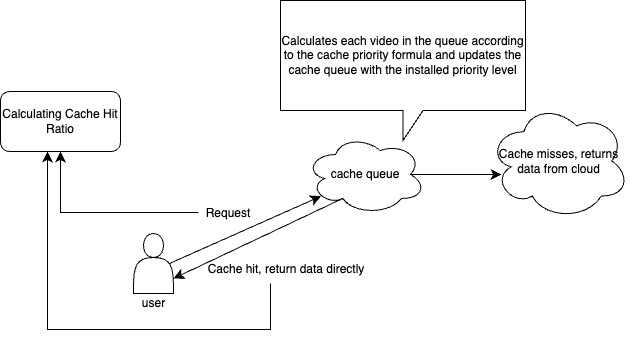

The diagram above was exported from draw.io. Its source (the exported page's mxGraphModel, read from the mxfile embedded in the PNG):
<mxGraphModel dx="1784" dy="1034" grid="0" gridSize="10" guides="1" tooltips="1" connect="1" arrows="1" fold="1" page="0" pageScale="1" pageWidth="827" pageHeight="1169" math="0" shadow="0">
  <root>
    <mxCell id="0" />
    <mxCell id="1" parent="0" />
    <mxCell id="tve5QqnK2sldn6wVouV2-78" value="Cache misses, returns data from cloud" style="ellipse;shape=cloud;whiteSpace=wrap;html=1;" vertex="1" parent="1">
      <mxGeometry x="-48" y="-105" width="141" height="117" as="geometry" />
    </mxCell>
    <mxCell id="tve5QqnK2sldn6wVouV2-65" value="" style="shape=actor;whiteSpace=wrap;html=1;" vertex="1" parent="1">
      <mxGeometry x="-403" y="26" width="40" height="60" as="geometry" />
    </mxCell>
    <mxCell id="tve5QqnK2sldn6wVouV2-67" value="&lt;span style=&quot;font-size: 12px; text-wrap: wrap;&quot;&gt;user&lt;/span&gt;" style="text;html=1;align=center;verticalAlign=middle;resizable=0;points=[];autosize=1;strokeColor=none;fillColor=none;fontSize=16;" vertex="1" parent="1">
      <mxGeometry x="-404" y="79" width="41" height="31" as="geometry" />
    </mxCell>
    <mxCell id="tve5QqnK2sldn6wVouV2-77" style="edgeStyle=none;curved=1;rounded=0;orthogonalLoop=1;jettySize=auto;html=1;exitX=0.875;exitY=0.5;exitDx=0;exitDy=0;exitPerimeter=0;fontSize=12;startSize=8;endSize=8;" edge="1" parent="1" source="tve5QqnK2sldn6wVouV2-68">
      <mxGeometry relative="1" as="geometry">
        <mxPoint x="-35" y="-33" as="targetPoint" />
      </mxGeometry>
    </mxCell>
    <mxCell id="tve5QqnK2sldn6wVouV2-81" style="edgeStyle=none;curved=1;rounded=0;orthogonalLoop=1;jettySize=auto;html=1;exitX=0.31;exitY=0.8;exitDx=0;exitDy=0;exitPerimeter=0;entryX=1;entryY=0.75;entryDx=0;entryDy=0;fontSize=12;startSize=8;endSize=8;" edge="1" parent="1" source="tve5QqnK2sldn6wVouV2-68" target="tve5QqnK2sldn6wVouV2-65">
      <mxGeometry relative="1" as="geometry" />
    </mxCell>
    <mxCell id="tve5QqnK2sldn6wVouV2-68" value="cache queue" style="ellipse;shape=cloud;whiteSpace=wrap;html=1;" vertex="1" parent="1">
      <mxGeometry x="-231" y="-73" width="120" height="80" as="geometry" />
    </mxCell>
    <mxCell id="tve5QqnK2sldn6wVouV2-73" value="Calculates each video in the queue according to the cache priority formula and updates the cache queue with the installed priority level" style="shape=callout;whiteSpace=wrap;html=1;perimeter=calloutPerimeter;" vertex="1" parent="1">
      <mxGeometry x="-256" y="-207" width="245" height="140" as="geometry" />
    </mxCell>
    <mxCell id="tve5QqnK2sldn6wVouV2-75" value="&lt;span style=&quot;font-size: 12px;&quot;&gt;Request&lt;/span&gt;" style="text;html=1;align=center;verticalAlign=middle;whiteSpace=wrap;rounded=0;fontSize=16;fillColor=none;gradientColor=none;" vertex="1" parent="1">
      <mxGeometry x="-338" y="-10" width="60" height="30" as="geometry" />
    </mxCell>
    <mxCell id="tve5QqnK2sldn6wVouV2-80" style="edgeStyle=none;curved=1;rounded=0;orthogonalLoop=1;jettySize=auto;html=1;exitX=0.9;exitY=0.5;exitDx=0;exitDy=0;exitPerimeter=0;entryX=0.13;entryY=0.77;entryDx=0;entryDy=0;entryPerimeter=0;fontSize=12;startSize=8;endSize=8;" edge="1" parent="1" source="tve5QqnK2sldn6wVouV2-65" target="tve5QqnK2sldn6wVouV2-68">
      <mxGeometry relative="1" as="geometry" />
    </mxCell>
    <mxCell id="tve5QqnK2sldn6wVouV2-83" value="&lt;span style=&quot;text-wrap: nowrap;&quot;&gt;&lt;font style=&quot;font-size: 12px;&quot;&gt;Cache hit, return data directly&lt;/font&gt;&lt;/span&gt;" style="text;html=1;align=center;verticalAlign=middle;whiteSpace=wrap;rounded=0;fontSize=16;fillColor=none;gradientColor=none;" vertex="1" parent="1">
      <mxGeometry x="-280" y="46" width="60" height="30" as="geometry" />
    </mxCell>
    <mxCell id="tve5QqnK2sldn6wVouV2-87" value="" style="endArrow=classic;html=1;rounded=0;fontSize=12;startSize=8;endSize=8;exitX=0;exitY=0.5;exitDx=0;exitDy=0;edgeStyle=orthogonalEdgeStyle;endFill=1;entryX=0.5;entryY=1;entryDx=0;entryDy=0;" edge="1" parent="1" source="tve5QqnK2sldn6wVouV2-75" target="tve5QqnK2sldn6wVouV2-90">
      <mxGeometry width="50" height="50" relative="1" as="geometry">
        <mxPoint x="-229" y="9" as="sourcePoint" />
        <mxPoint x="-490" y="-29" as="targetPoint" />
      </mxGeometry>
    </mxCell>
    <mxCell id="tve5QqnK2sldn6wVouV2-89" value="" style="endArrow=classic;html=1;rounded=0;fontSize=12;startSize=8;endSize=8;exitX=0.25;exitY=1;exitDx=0;exitDy=0;edgeStyle=orthogonalEdgeStyle;endFill=1;" edge="1" parent="1" target="tve5QqnK2sldn6wVouV2-90">
      <mxGeometry width="50" height="50" relative="1" as="geometry">
        <mxPoint x="-266" y="76" as="sourcePoint" />
        <mxPoint x="-490" y="4" as="targetPoint" />
        <Array as="points">
          <mxPoint x="-266" y="122" />
          <mxPoint x="-489" y="122" />
        </Array>
      </mxGeometry>
    </mxCell>
    <mxCell id="tve5QqnK2sldn6wVouV2-90" value="Calculating Cache Hit Ratio" style="rounded=1;whiteSpace=wrap;html=1;" vertex="1" parent="1">
      <mxGeometry x="-536" y="-116" width="120" height="60" as="geometry" />
    </mxCell>
  </root>
</mxGraphModel>